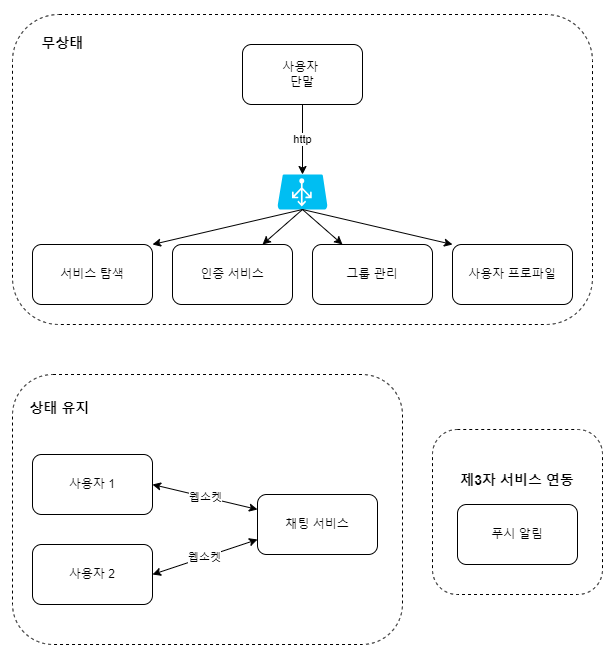

The diagram above was exported from draw.io. Its source (the exported page's mxGraphModel, read from the mxfile embedded in the PNG):
<mxGraphModel dx="2062" dy="665" grid="1" gridSize="10" guides="1" tooltips="1" connect="1" arrows="1" fold="1" page="1" pageScale="1" pageWidth="827" pageHeight="1169" math="0" shadow="0">
  <root>
    <mxCell id="0" />
    <mxCell id="1" parent="0" />
    <mxCell id="b3DkhoNyU32xqUWVJELa-61" value="Text" style="text;html=1;align=center;verticalAlign=middle;whiteSpace=wrap;rounded=0;" parent="1" vertex="1">
      <mxGeometry x="363" width="60" height="30" as="geometry" />
    </mxCell>
    <mxCell id="b3DkhoNyU32xqUWVJELa-62" value="Text" style="text;html=1;align=center;verticalAlign=middle;whiteSpace=wrap;rounded=0;" parent="1" vertex="1">
      <mxGeometry x="-660" y="338" width="60" height="30" as="geometry" />
    </mxCell>
    <mxCell id="J3Xl3a5ykV7K2x0SXTCM-1" value="Text" style="text;html=1;align=center;verticalAlign=middle;whiteSpace=wrap;rounded=0;" parent="1" vertex="1">
      <mxGeometry x="1670" y="338" width="60" height="30" as="geometry" />
    </mxCell>
    <mxCell id="BIdrVxzON3McFa2zWd_6-1" value="Text" style="text;html=1;align=center;verticalAlign=middle;whiteSpace=wrap;rounded=0;" parent="1" vertex="1">
      <mxGeometry x="-35" y="1350" width="60" height="30" as="geometry" />
    </mxCell>
    <mxCell id="BIdrVxzON3McFa2zWd_6-2" value="Text" style="text;html=1;align=center;verticalAlign=middle;whiteSpace=wrap;rounded=0;" parent="1" vertex="1">
      <mxGeometry x="1060" y="450" width="60" height="30" as="geometry" />
    </mxCell>
    <mxCell id="H5OZftNIBoNc4FsY8pr--1" value="&lt;b style=&quot;font-size: 14px;&quot;&gt;&lt;font style=&quot;font-size: 14px;&quot;&gt;&amp;nbsp; &amp;nbsp;&lt;/font&gt;&lt;/b&gt;&lt;div style=&quot;font-size: 14px;&quot;&gt;&lt;b&gt;&lt;font style=&quot;font-size: 14px;&quot;&gt;&lt;br&gt;&lt;/font&gt;&lt;/b&gt;&lt;/div&gt;&lt;div style=&quot;font-size: 14px;&quot;&gt;&lt;b&gt;&lt;font style=&quot;font-size: 14px;&quot;&gt;&lt;br&gt;&lt;/font&gt;&lt;/b&gt;&lt;/div&gt;&lt;div style=&quot;font-size: 14px;&quot;&gt;&lt;b&gt;&lt;font style=&quot;font-size: 14px;&quot;&gt;&lt;br&gt;&lt;/font&gt;&lt;/b&gt;&lt;/div&gt;&lt;div style=&quot;font-size: 14px;&quot;&gt;&lt;b&gt;&lt;font style=&quot;font-size: 14px;&quot;&gt;&lt;br&gt;&lt;/font&gt;&lt;/b&gt;&lt;/div&gt;&lt;div style=&quot;font-size: 14px;&quot;&gt;&lt;b&gt;&lt;font style=&quot;font-size: 14px;&quot;&gt;&lt;br&gt;&lt;/font&gt;&lt;/b&gt;&lt;/div&gt;&lt;div style=&quot;font-size: 14px;&quot;&gt;&lt;b&gt;&lt;font style=&quot;font-size: 14px;&quot;&gt;&lt;br&gt;&lt;/font&gt;&lt;/b&gt;&lt;/div&gt;&lt;div style=&quot;font-size: 14px;&quot;&gt;&lt;b&gt;&lt;font style=&quot;font-size: 14px;&quot;&gt;&lt;br&gt;&lt;/font&gt;&lt;/b&gt;&lt;/div&gt;&lt;div style=&quot;font-size: 14px;&quot;&gt;&lt;b&gt;&lt;font style=&quot;font-size: 14px;&quot;&gt;&amp;nbsp; &amp;nbsp; &amp;nbsp; &amp;nbsp;무상태&lt;/font&gt;&lt;/b&gt;&lt;div&gt;&lt;b&gt;&lt;font style=&quot;font-size: 14px;&quot;&gt;&lt;br&gt;&lt;/font&gt;&lt;/b&gt;&lt;/div&gt;&lt;div&gt;&lt;b&gt;&lt;font style=&quot;font-size: 14px;&quot;&gt;&lt;br&gt;&lt;/font&gt;&lt;/b&gt;&lt;/div&gt;&lt;div&gt;&lt;b&gt;&lt;font style=&quot;font-size: 14px;&quot;&gt;&lt;br&gt;&lt;/font&gt;&lt;/b&gt;&lt;/div&gt;&lt;div&gt;&lt;b&gt;&lt;font style=&quot;font-size: 14px;&quot;&gt;&lt;br&gt;&lt;/font&gt;&lt;/b&gt;&lt;/div&gt;&lt;div&gt;&lt;b&gt;&lt;font style=&quot;font-size: 14px;&quot;&gt;&lt;br&gt;&lt;/font&gt;&lt;/b&gt;&lt;/div&gt;&lt;div&gt;&lt;b&gt;&lt;font style=&quot;font-size: 14px;&quot;&gt;&lt;br&gt;&lt;/font&gt;&lt;/b&gt;&lt;/div&gt;&lt;div&gt;&lt;b&gt;&lt;font style=&quot;font-size: 14px;&quot;&gt;&lt;br&gt;&lt;/font&gt;&lt;/b&gt;&lt;/div&gt;&lt;div&gt;&lt;b&gt;&lt;font style=&quot;font-size: 14px;&quot;&gt;&lt;br&gt;&lt;/font&gt;&lt;/b&gt;&lt;/div&gt;&lt;div&gt;&lt;b&gt;&lt;font style=&quot;font-size: 14px;&quot;&gt;&lt;br&gt;&lt;/font&gt;&lt;/b&gt;&lt;/div&gt;&lt;div&gt;&lt;b&gt;&lt;font style=&quot;font-size: 14px;&quot;&gt;&lt;br&gt;&lt;/font&gt;&lt;/b&gt;&lt;/div&gt;&lt;div&gt;&lt;b&gt;&lt;font style=&quot;font-size: 14px;&quot;&gt;&lt;br&gt;&lt;/font&gt;&lt;/b&gt;&lt;/div&gt;&lt;div&gt;&lt;b&gt;&lt;font style=&quot;font-size: 14px;&quot;&gt;&lt;br&gt;&lt;/font&gt;&lt;/b&gt;&lt;/div&gt;&lt;div&gt;&lt;b&gt;&lt;font style=&quot;font-size: 14px;&quot;&gt;&lt;br&gt;&lt;/font&gt;&lt;/b&gt;&lt;/div&gt;&lt;div&gt;&lt;b&gt;&lt;font style=&quot;font-size: 14px;&quot;&gt;&lt;br&gt;&lt;/font&gt;&lt;/b&gt;&lt;/div&gt;&lt;div&gt;&lt;b&gt;&lt;font style=&quot;font-size: 14px;&quot;&gt;&lt;br&gt;&lt;/font&gt;&lt;/b&gt;&lt;/div&gt;&lt;div&gt;&lt;b&gt;&lt;font style=&quot;font-size: 14px;&quot;&gt;&lt;br&gt;&lt;/font&gt;&lt;/b&gt;&lt;/div&gt;&lt;div&gt;&lt;b&gt;&lt;font style=&quot;font-size: 14px;&quot;&gt;&lt;br&gt;&lt;/font&gt;&lt;/b&gt;&lt;/div&gt;&lt;div&gt;&lt;b&gt;&lt;font style=&quot;font-size: 14px;&quot;&gt;&lt;br&gt;&lt;/font&gt;&lt;/b&gt;&lt;/div&gt;&lt;div&gt;&lt;b&gt;&lt;font style=&quot;font-size: 14px;&quot;&gt;&lt;br&gt;&lt;/font&gt;&lt;/b&gt;&lt;/div&gt;&lt;div&gt;&lt;b&gt;&lt;font style=&quot;font-size: 14px;&quot;&gt;&lt;br&gt;&lt;/font&gt;&lt;/b&gt;&lt;/div&gt;&lt;div&gt;&lt;b&gt;&lt;font style=&quot;font-size: 14px;&quot;&gt;&lt;br&gt;&lt;/font&gt;&lt;/b&gt;&lt;/div&gt;&lt;div&gt;&lt;b&gt;&lt;font style=&quot;font-size: 14px;&quot;&gt;&lt;br&gt;&lt;/font&gt;&lt;/b&gt;&lt;/div&gt;&lt;div&gt;&lt;br&gt;&lt;/div&gt;&lt;/div&gt;" style="rounded=1;whiteSpace=wrap;html=1;dashed=1;fillColor=none;align=left;" vertex="1" parent="1">
      <mxGeometry x="-280" y="170" width="580" height="310" as="geometry" />
    </mxCell>
    <mxCell id="H5OZftNIBoNc4FsY8pr--8" value="http" style="edgeStyle=orthogonalEdgeStyle;rounded=0;orthogonalLoop=1;jettySize=auto;html=1;" edge="1" parent="1" source="H5OZftNIBoNc4FsY8pr--2" target="H5OZftNIBoNc4FsY8pr--3">
      <mxGeometry relative="1" as="geometry" />
    </mxCell>
    <mxCell id="H5OZftNIBoNc4FsY8pr--2" value="&lt;div style=&quot;&quot;&gt;&lt;span style=&quot;background-color: initial;&quot;&gt;사용자&amp;nbsp;&lt;/span&gt;&lt;/div&gt;&lt;div style=&quot;&quot;&gt;&lt;span style=&quot;background-color: initial;&quot;&gt;단말&lt;/span&gt;&lt;/div&gt;" style="rounded=1;whiteSpace=wrap;html=1;align=center;" vertex="1" parent="1">
      <mxGeometry x="-50" y="200" width="120" height="60" as="geometry" />
    </mxCell>
    <mxCell id="H5OZftNIBoNc4FsY8pr--3" value="" style="verticalLabelPosition=bottom;html=1;verticalAlign=top;align=center;strokeColor=none;fillColor=#00BEF2;shape=mxgraph.azure.azure_load_balancer;" vertex="1" parent="1">
      <mxGeometry x="-15" y="330" width="50" height="35" as="geometry" />
    </mxCell>
    <mxCell id="H5OZftNIBoNc4FsY8pr--4" value="서비스 탐색" style="rounded=1;whiteSpace=wrap;html=1;" vertex="1" parent="1">
      <mxGeometry x="-260" y="400" width="120" height="60" as="geometry" />
    </mxCell>
    <mxCell id="H5OZftNIBoNc4FsY8pr--5" value="인증 서비스" style="rounded=1;whiteSpace=wrap;html=1;" vertex="1" parent="1">
      <mxGeometry x="-120" y="400" width="120" height="60" as="geometry" />
    </mxCell>
    <mxCell id="H5OZftNIBoNc4FsY8pr--6" value="그룹 관리" style="rounded=1;whiteSpace=wrap;html=1;" vertex="1" parent="1">
      <mxGeometry x="20" y="400" width="120" height="60" as="geometry" />
    </mxCell>
    <mxCell id="H5OZftNIBoNc4FsY8pr--7" value="사용자 프로파일" style="rounded=1;whiteSpace=wrap;html=1;" vertex="1" parent="1">
      <mxGeometry x="160" y="400" width="120" height="60" as="geometry" />
    </mxCell>
    <mxCell id="H5OZftNIBoNc4FsY8pr--9" value="" style="endArrow=classic;html=1;rounded=0;entryX=1;entryY=0;entryDx=0;entryDy=0;exitX=0.5;exitY=1;exitDx=0;exitDy=0;exitPerimeter=0;" edge="1" parent="1" source="H5OZftNIBoNc4FsY8pr--3" target="H5OZftNIBoNc4FsY8pr--4">
      <mxGeometry width="50" height="50" relative="1" as="geometry">
        <mxPoint x="30" y="440" as="sourcePoint" />
        <mxPoint x="80" y="390" as="targetPoint" />
      </mxGeometry>
    </mxCell>
    <mxCell id="H5OZftNIBoNc4FsY8pr--10" value="" style="endArrow=classic;html=1;rounded=0;exitX=0.5;exitY=1;exitDx=0;exitDy=0;exitPerimeter=0;entryX=0.75;entryY=0;entryDx=0;entryDy=0;" edge="1" parent="1" source="H5OZftNIBoNc4FsY8pr--3" target="H5OZftNIBoNc4FsY8pr--5">
      <mxGeometry width="50" height="50" relative="1" as="geometry">
        <mxPoint x="30" y="440" as="sourcePoint" />
        <mxPoint x="80" y="390" as="targetPoint" />
      </mxGeometry>
    </mxCell>
    <mxCell id="H5OZftNIBoNc4FsY8pr--11" value="" style="endArrow=classic;html=1;rounded=0;exitX=0.5;exitY=1;exitDx=0;exitDy=0;exitPerimeter=0;entryX=0;entryY=0;entryDx=0;entryDy=0;" edge="1" parent="1" source="H5OZftNIBoNc4FsY8pr--3" target="H5OZftNIBoNc4FsY8pr--7">
      <mxGeometry width="50" height="50" relative="1" as="geometry">
        <mxPoint x="30" y="440" as="sourcePoint" />
        <mxPoint x="80" y="390" as="targetPoint" />
      </mxGeometry>
    </mxCell>
    <mxCell id="H5OZftNIBoNc4FsY8pr--12" value="" style="endArrow=classic;html=1;rounded=0;exitX=0.5;exitY=1;exitDx=0;exitDy=0;exitPerimeter=0;entryX=0.25;entryY=0;entryDx=0;entryDy=0;" edge="1" parent="1" source="H5OZftNIBoNc4FsY8pr--3" target="H5OZftNIBoNc4FsY8pr--6">
      <mxGeometry width="50" height="50" relative="1" as="geometry">
        <mxPoint x="30" y="440" as="sourcePoint" />
        <mxPoint x="80" y="390" as="targetPoint" />
      </mxGeometry>
    </mxCell>
    <mxCell id="H5OZftNIBoNc4FsY8pr--13" value="&lt;div&gt;&lt;b style=&quot;background-color: initial;&quot;&gt;&lt;font style=&quot;font-size: 14px;&quot;&gt;&amp;nbsp; &amp;nbsp; 상태 유지&lt;/font&gt;&lt;/b&gt;&lt;br&gt;&lt;/div&gt;&lt;div&gt;&lt;b style=&quot;background-color: initial;&quot;&gt;&lt;font style=&quot;font-size: 14px;&quot;&gt;&lt;br&gt;&lt;/font&gt;&lt;/b&gt;&lt;/div&gt;&lt;div&gt;&lt;b style=&quot;background-color: initial;&quot;&gt;&lt;font style=&quot;font-size: 14px;&quot;&gt;&lt;br&gt;&lt;/font&gt;&lt;/b&gt;&lt;/div&gt;&lt;div&gt;&lt;b style=&quot;background-color: initial;&quot;&gt;&lt;font style=&quot;font-size: 14px;&quot;&gt;&lt;br&gt;&lt;/font&gt;&lt;/b&gt;&lt;/div&gt;&lt;div&gt;&lt;b style=&quot;background-color: initial;&quot;&gt;&lt;font style=&quot;font-size: 14px;&quot;&gt;&lt;br&gt;&lt;/font&gt;&lt;/b&gt;&lt;/div&gt;&lt;div&gt;&lt;b style=&quot;background-color: initial;&quot;&gt;&lt;font style=&quot;font-size: 14px;&quot;&gt;&lt;br&gt;&lt;/font&gt;&lt;/b&gt;&lt;/div&gt;&lt;div&gt;&lt;b style=&quot;background-color: initial;&quot;&gt;&lt;font style=&quot;font-size: 14px;&quot;&gt;&lt;br&gt;&lt;/font&gt;&lt;/b&gt;&lt;/div&gt;&lt;div&gt;&lt;b style=&quot;background-color: initial;&quot;&gt;&lt;font style=&quot;font-size: 14px;&quot;&gt;&lt;br&gt;&lt;/font&gt;&lt;/b&gt;&lt;/div&gt;&lt;div&gt;&lt;b style=&quot;background-color: initial;&quot;&gt;&lt;font style=&quot;font-size: 14px;&quot;&gt;&lt;br&gt;&lt;/font&gt;&lt;/b&gt;&lt;/div&gt;&lt;div&gt;&lt;b style=&quot;background-color: initial;&quot;&gt;&lt;font style=&quot;font-size: 14px;&quot;&gt;&lt;br&gt;&lt;/font&gt;&lt;/b&gt;&lt;/div&gt;&lt;div&gt;&lt;b style=&quot;background-color: initial;&quot;&gt;&lt;font style=&quot;font-size: 14px;&quot;&gt;&lt;br&gt;&lt;/font&gt;&lt;/b&gt;&lt;/div&gt;&lt;div&gt;&lt;b style=&quot;background-color: initial;&quot;&gt;&lt;font style=&quot;font-size: 14px;&quot;&gt;&lt;br&gt;&lt;/font&gt;&lt;/b&gt;&lt;/div&gt;&lt;div&gt;&lt;b style=&quot;background-color: initial;&quot;&gt;&lt;font style=&quot;font-size: 14px;&quot;&gt;&lt;br&gt;&lt;/font&gt;&lt;/b&gt;&lt;/div&gt;" style="rounded=1;whiteSpace=wrap;html=1;fillColor=none;dashed=1;align=left;" vertex="1" parent="1">
      <mxGeometry x="-280" y="530" width="390" height="270" as="geometry" />
    </mxCell>
    <mxCell id="H5OZftNIBoNc4FsY8pr--14" value="사용자 1" style="rounded=1;whiteSpace=wrap;html=1;" vertex="1" parent="1">
      <mxGeometry x="-260" y="610" width="120" height="60" as="geometry" />
    </mxCell>
    <mxCell id="H5OZftNIBoNc4FsY8pr--16" value="사용자 2" style="rounded=1;whiteSpace=wrap;html=1;" vertex="1" parent="1">
      <mxGeometry x="-260" y="700" width="120" height="60" as="geometry" />
    </mxCell>
    <mxCell id="H5OZftNIBoNc4FsY8pr--17" value="채팅 서비스" style="rounded=1;whiteSpace=wrap;html=1;" vertex="1" parent="1">
      <mxGeometry x="-35" y="650" width="120" height="60" as="geometry" />
    </mxCell>
    <mxCell id="H5OZftNIBoNc4FsY8pr--18" value="웹소켓" style="endArrow=classic;html=1;rounded=0;exitX=1;exitY=0.5;exitDx=0;exitDy=0;entryX=0;entryY=0.25;entryDx=0;entryDy=0;startArrow=classic;startFill=1;" edge="1" parent="1" source="H5OZftNIBoNc4FsY8pr--14" target="H5OZftNIBoNc4FsY8pr--17">
      <mxGeometry width="50" height="50" relative="1" as="geometry">
        <mxPoint x="30" y="600" as="sourcePoint" />
        <mxPoint x="80" y="550" as="targetPoint" />
      </mxGeometry>
    </mxCell>
    <mxCell id="H5OZftNIBoNc4FsY8pr--19" value="웹소켓" style="endArrow=classic;html=1;rounded=0;exitX=1;exitY=0.5;exitDx=0;exitDy=0;entryX=0;entryY=0.75;entryDx=0;entryDy=0;startArrow=classic;startFill=1;" edge="1" parent="1" source="H5OZftNIBoNc4FsY8pr--16" target="H5OZftNIBoNc4FsY8pr--17">
      <mxGeometry width="50" height="50" relative="1" as="geometry">
        <mxPoint x="30" y="600" as="sourcePoint" />
        <mxPoint x="80" y="550" as="targetPoint" />
      </mxGeometry>
    </mxCell>
    <mxCell id="H5OZftNIBoNc4FsY8pr--20" value="&lt;font size=&quot;1&quot;&gt;&lt;b style=&quot;font-size: 14px;&quot;&gt;제3자 서비스 연동&lt;br&gt;&lt;br&gt;&lt;/b&gt;&lt;/font&gt;&lt;div&gt;&lt;font size=&quot;1&quot;&gt;&lt;b style=&quot;font-size: 14px;&quot;&gt;&lt;br&gt;&lt;/b&gt;&lt;/font&gt;&lt;/div&gt;&lt;div&gt;&lt;font size=&quot;1&quot;&gt;&lt;b style=&quot;font-size: 14px;&quot;&gt;&lt;br&gt;&lt;/b&gt;&lt;/font&gt;&lt;/div&gt;&lt;div&gt;&lt;br&gt;&lt;/div&gt;" style="rounded=1;whiteSpace=wrap;html=1;fillColor=none;dashed=1;" vertex="1" parent="1">
      <mxGeometry x="140" y="585" width="170" height="165" as="geometry" />
    </mxCell>
    <mxCell id="H5OZftNIBoNc4FsY8pr--21" value="푸시 알림" style="rounded=1;whiteSpace=wrap;html=1;" vertex="1" parent="1">
      <mxGeometry x="165" y="660" width="120" height="60" as="geometry" />
    </mxCell>
  </root>
</mxGraphModel>